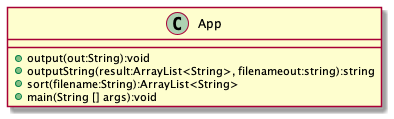

The diagram above was rendered by PlantUML. Its source (embedded in the PNG):
@startuml

class App {
  +output(out:String):void
  +outputString(result:ArrayList<String>, filenameout:string):string
  +sort(filename:String):ArrayList<String>
  +main(String [] args):void
}

@enduml